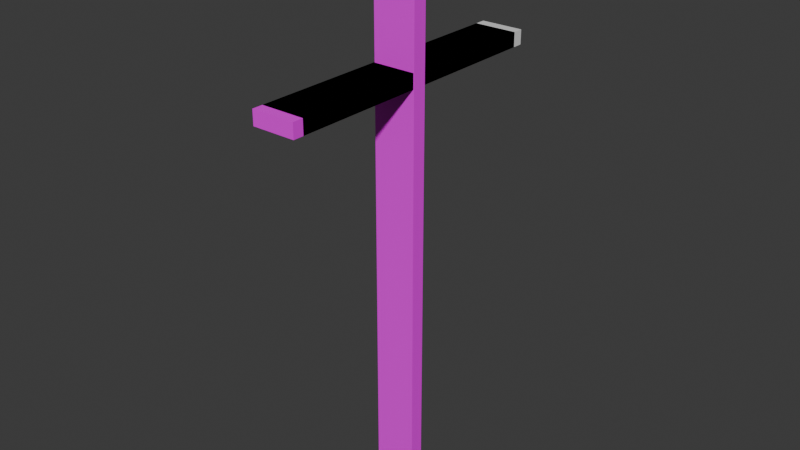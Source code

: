 # Source: sagamihara_cross.blend  (saved by Blender 4.3.32; exported with 4.5.12 LTS)
import bpy
from mathutils import Matrix  # noqa: F401  (used for matrix-valued properties, if any)

bpy.ops.wm.read_factory_settings(use_empty=True)
scene = bpy.context.scene
scene.name = 'Scene'

# ---- collections
col_collection = bpy.data.collections.new('Collection'); scene.collection.children.link(col_collection)

# ---- images (referenced by path relative to the original .blend; pixels are not part of the script)
import os
ASSET_DIR = os.environ.get("B2B_ASSET_DIR", "")  # directory of the original .blend (textures are referenced by path, not embedded)
HERE = os.path.dirname(os.path.abspath(__file__))  # packed textures are extracted next to this script under _unpacked/

def load_image(name, relpath, width, height, colorspace="sRGB"):
    """Load a texture the original file referenced (path relative to the .blend, or extracted next to this script)."""
    p = next((c for c in (os.path.join(HERE, relpath), os.path.join(ASSET_DIR, relpath)) if relpath and os.path.exists(c)), "")
    if p:
        img = bpy.data.images.load(p, check_existing=True)
        img.name = name
    else:  # same state as the original file: an image datablock whose file is absent (Cycles renders it pink)
        img = bpy.data.images.new(name, width, height)
        img.source = "FILE"
        img.filepath = "//" + (relpath or name)
    img.colorspace_settings.name = colorspace
    return img
img_00003229_d1b086_jpg = load_image('00003229_d1b086.jpg', '00003229_d1b086.jpg', 1024, 1024, 'sRGB')

# ---- materials (node trees are filled in below, after node groups)
mat_material = bpy.data.materials.new('Material')
mat_material.alpha_threshold = 0.0
mat_material.roughness = 0.5
mat_material.line_color = (0.0, 0.0, 0.0, 1.0)
mat_001 = bpy.data.materials.new('マテリアル.001')
mat_material_001 = bpy.data.materials.new('Material.001')
mat_material_001.alpha_threshold = 0.0
mat_material_001.roughness = 0.5
mat_material_001.line_color = (0.0, 0.0, 0.0, 1.0)
mat_x = bpy.data.materials.new('マテリアル')

# ---- material node trees
mat_material.use_nodes = True; mat_material.node_tree.nodes.clear()
_N = mat_material.node_tree.nodes; _L = mat_material.node_tree.links
n0 = _N.new('ShaderNodeOutputMaterial'); n0.name = 'Material Output'; n0.location = (300, 300)
n1 = _N.new('ShaderNodeBsdfPrincipled'); n1.name = 'Principled BSDF'; n1.location = (10, 300)
n1.inputs[3].default_value = 1.45
n2 = _N.new('ShaderNodeTexImage'); n2.name = '画像テクスチャ'; n2.location = (-280, 260)
n2.image = img_00003229_d1b086_jpg
_L.new(n1.outputs[0], n0.inputs[0])
_L.new(n2.outputs[0], n1.inputs[0])
n0.is_active_output = True
mat_001.use_nodes = True; mat_001.node_tree.nodes.clear()
_N = mat_001.node_tree.nodes; _L = mat_001.node_tree.links
n0 = _N.new('ShaderNodeBsdfPrincipled'); n0.name = 'プリンシプルBSDF'; n0.location = (10, 300)
n1 = _N.new('ShaderNodeOutputMaterial'); n1.name = 'マテリアル出力'; n1.location = (300, 300)
_L.new(n0.outputs[0], n1.inputs[0])
n1.is_active_output = True
mat_material_001.use_nodes = True; mat_material_001.node_tree.nodes.clear()
_N = mat_material_001.node_tree.nodes; _L = mat_material_001.node_tree.links
n0 = _N.new('ShaderNodeOutputMaterial'); n0.name = 'Material Output'; n0.location = (300, 300)
n1 = _N.new('ShaderNodeBsdfPrincipled'); n1.name = 'Principled BSDF'; n1.location = (10, 300)
n1.inputs[3].default_value = 1.45
_L.new(n1.outputs[0], n0.inputs[0])
n0.is_active_output = True
mat_x.use_nodes = True; mat_x.node_tree.nodes.clear()
_N = mat_x.node_tree.nodes; _L = mat_x.node_tree.links
n0 = _N.new('ShaderNodeBsdfPrincipled'); n0.name = 'プリンシプルBSDF'; n0.location = (10, 300)
n1 = _N.new('ShaderNodeOutputMaterial'); n1.name = 'マテリアル出力'; n1.location = (300, 300)
n2 = _N.new('ShaderNodeTexImage'); n2.name = '画像テクスチャ'; n2.location = (-280, 260)
n2.image = img_00003229_d1b086_jpg
_L.new(n0.outputs[0], n1.inputs[0])
_L.new(n2.outputs[0], n0.inputs[0])
n1.is_active_output = True

# ---- world
world_world = bpy.data.worlds.new('World'); scene.world = world_world
world_world.use_nodes = True; world_world.node_tree.nodes.clear()
_N = world_world.node_tree.nodes; _L = world_world.node_tree.links
n0 = _N.new('ShaderNodeOutputWorld'); n0.name = 'World Output'; n0.location = (300, 300)
n1 = _N.new('ShaderNodeBackground'); n1.name = 'Background'; n1.location = (10, 300)
n1.inputs[0].default_value = (0.05088, 0.05088, 0.05088, 1.0)
_L.new(n1.outputs[0], n0.inputs[0])
n0.is_active_output = True
world_world.color = (0.05088, 0.05088, 0.05088)
world_world.sun_shadow_jitter_overblur = 0.0

# ---- meshes
me_cube = bpy.data.meshes.new('Cube')
me_cube.from_pydata([(1.0, 1.0, 1.0), (1.0, 1.0, -1.0), (1.0, -1.0, 1.0), (1.0, -1.0, -1.0), (-1.0, 1.0, 1.0), (-1.0, 1.0, -1.0), (-1.0, -1.0, 1.0), (-1.0, -1.0, -1.0)], [], [(0, 4, 6, 2), (3, 2, 6, 7), (7, 6, 4, 5), (5, 1, 3, 7), (1, 0, 2, 3), (5, 4, 0, 1)])
_uv = me_cube.uv_layers.new(name='UVMap')
_uv.uv.foreach_set('vector', [0.75, 2.682e-08, 0.75, 0.25, 0.5, 0.25, 0.5, 7.947e-09, 0.75, 0.5, 0.5, 0.5, 0.5, 0.25, 0.75, 0.25, 0.75, 0.75, 0.5, 0.75, 0.5, 0.5, 0.75, 0.5, 0.25, 0.75, 0.25, 1.0, -9.921e-10, 1.0, 1.788e-08, 0.75, 0.5, 1.0, 0.25, 1.0, 0.25, 0.75, 0.5, 0.75, 0.75, 1.0, 0.5, 1.0, 0.5, 0.75, 0.75, 0.75])
me_cube.materials.append(mat_material)
me_cube.materials.append(mat_001)
me_cube.materials.append(None)
me_cube.use_mirror_vertex_groups = False
me_cube.update()
me_cube_001 = bpy.data.meshes.new('Cube.001')
me_cube_001.from_pydata([(1.0, 1.0, 1.0), (1.0, 1.0, -1.0), (1.0, -1.0, 1.0), (1.0, -1.0, -1.0), (-1.0, 1.0, 1.0), (-1.0, 1.0, -1.0), (-1.0, -1.0, 1.0), (-1.0, -1.0, -1.0)], [], [(0, 4, 6, 2), (3, 2, 6, 7), (7, 6, 4, 5), (5, 1, 3, 7), (1, 0, 2, 3), (5, 4, 0, 1)])
_uv = me_cube_001.uv_layers.new(name='UVMap')
_uv.uv.foreach_set('vector', [0.625, 0.5, 0.875, 0.5, 0.875, 0.75, 0.625, 0.75, 0.375, 0.75, 0.625, 0.75, 0.625, 1.0, 0.375, 1.0, 0.375, 0.0, 0.625, 0.0, 0.625, 0.25, 0.375, 0.25, 0.125, 0.5, 0.375, 0.5, 0.375, 0.75, 0.125, 0.75, 0.375, 0.5, 0.625, 0.5, 0.625, 0.75, 0.375, 0.75, 0.375, 0.25, 0.625, 0.25, 0.625, 0.5, 0.375, 0.5])
me_cube_001.materials.append(mat_material_001)
me_cube_001.use_mirror_vertex_groups = False
me_cube_001.update()
me_x = bpy.data.meshes.new('立方体')
me_x.from_pydata([(-1.0, -1.0, -1.0), (-1.0, -1.0, 1.0), (-1.0, 1.0, -1.0), (-1.0, 1.0, 1.0), (1.0, -1.0, -1.0), (1.0, -1.0, 1.0), (1.0, 1.0, -1.0), (1.0, 1.0, 1.0)], [], [(0, 1, 3, 2), (2, 3, 7, 6), (6, 7, 5, 4), (4, 5, 1, 0), (2, 6, 4, 0), (7, 3, 1, 5)])
_uv = me_x.uv_layers.new(name='UVマップ')
_uv.uv.foreach_set('vector', [0.25, 0.25, 1.093e-08, 0.25, 2.98e-08, 2.25e-15, 0.25, 1.887e-08, 0.25, 0.5, 6.955e-09, 0.5, 2.583e-08, 0.25, 0.25, 0.25, 0.5, 0.25, 0.25, 0.25, 0.25, 3.973e-09, 0.5, 2.285e-08, 0.5, 0.5, 0.25, 0.5, 0.25, 0.25, 0.5, 0.25, 0.25, 0.5, 0.25, 0.75, 2.981e-09, 0.75, 2.186e-08, 0.5, 0.5, 0.5, 0.5, 0.75, 0.25, 0.75, 0.25, 0.5])
me_x.materials.append(None)
me_x.update()

# ---- objects
ob_cube = bpy.data.objects.new('Cube', me_cube)
ob_cube_001 = bpy.data.objects.new('Cube.001', me_cube_001)
ob_x = bpy.data.objects.new('立方体', me_x)

# ---- transforms, parenting, visibility, modifiers, constraints
ob_cube.location = (-0.02158, -0.1204, -0.1211)
ob_cube.delta_scale = (0.6, 4.0, 0.2)
ob_cube.lock_rotations_4d = False
ob_cube.empty_display_type = 'ARROWS'
ob_cube.lineart.crease_threshold = 0.0
ob_cube_001.location = (-0.02158, 0.174, -0.1211)
ob_cube_001.delta_scale = (0.6, 4.0, 0.2)
ob_cube_001.lock_rotations_4d = False
ob_cube_001.empty_display_type = 'ARROWS'
ob_cube_001.lineart.crease_threshold = 0.0
ob_x.location = (0.0, 0.0, -4.118)
ob_x.delta_scale = (0.6, 0.2, 7.5)
ob_x.material_slots[0].link = 'OBJECT'; ob_x.material_slots[0].material = mat_x

# ---- collection membership
col_collection.objects.link(ob_cube)
col_collection.objects.link(ob_cube_001)
col_collection.objects.link(ob_x)

# ---- scene / render settings (as saved in the file)
scene.frame_start = 1; scene.frame_end = 250; scene.frame_set(1)
scene.render.engine = 'BLENDER_EEVEE_NEXT'
bpy.context.view_layer.update()

# ---- added for rendering (the .blend has no active camera and no usable light): camera, sun
cam_auto = bpy.data.cameras.new('AutoCamera')
cam_auto.lens = 50.0
cam_auto.sensor_width = 36.0
cam_auto.clip_end = 1000.0
ob_auto_camera = bpy.data.objects.new('AutoCamera', cam_auto)
scene.collection.objects.link(ob_auto_camera)
ob_auto_camera.location = (15.8882, -19.052, 8.60145)
ob_auto_camera.rotation_euler = (1.09748, -7.21219e-08, 0.694738)
scene.camera = ob_auto_camera
light_auto_sun = bpy.data.lights.new('AutoSun', 'SUN')
light_auto_sun.energy = 3.0
light_auto_sun.angle = 0.0523599
ob_auto_sun = bpy.data.objects.new('AutoSun', light_auto_sun)
scene.collection.objects.link(ob_auto_sun)
ob_auto_sun.rotation_euler = (0.872665, 0.174533, 0.523599)
bpy.context.view_layer.update()
